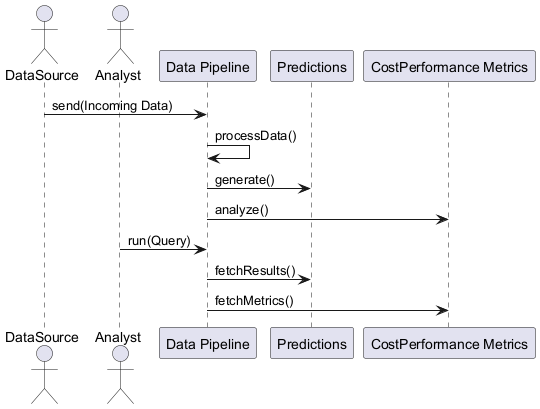

The diagram above was rendered by PlantUML. Its source (embedded in the PNG):
@startuml
actor DataSource
actor Analyst
participant "Data Pipeline" as Pipeline
participant Predictions
participant "CostPerformance Metrics" as Metrics

DataSource -> Pipeline : send(Incoming Data)
Pipeline -> Pipeline : processData()
Pipeline -> Predictions : generate()
Pipeline -> Metrics : analyze()

Analyst -> Pipeline : run(Query)
Pipeline -> Predictions : fetchResults()
Pipeline -> Metrics : fetchMetrics()
@enduml